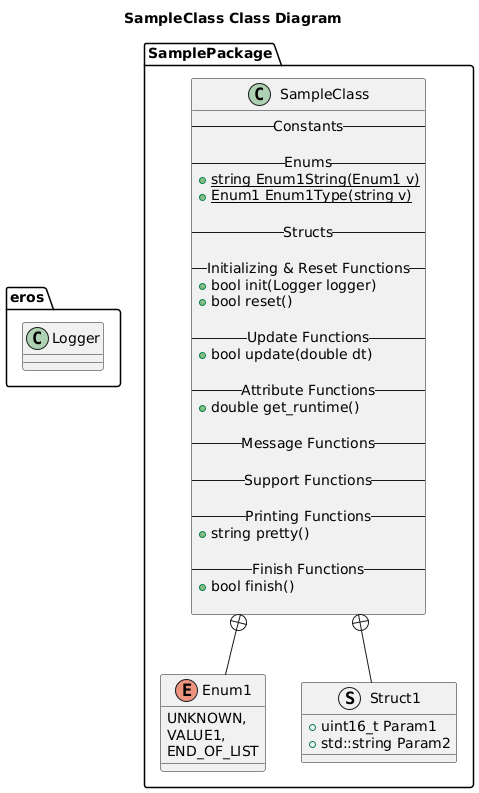

The diagram above was rendered by PlantUML. Its source (embedded in the PNG):
@startuml
title SampleClass Class Diagram
package eros {
    class Logger
}
namespace SamplePackage {
    enum Enum1 {
        UNKNOWN,
        VALUE1,
        END_OF_LIST
    }
    struct Struct1 {
        +uint16_t Param1
        +std::string Param2
    }
    class SampleClass {
        -- Constants --

        -- Enums --
        +{static} string Enum1String(Enum1 v)
        +{static} Enum1 Enum1Type(string v)

        -- Structs --

        -- Initializing & Reset Functions --
        +bool init(Logger logger)
        +bool reset()

        -- Update Functions --
        +bool update(double dt)
        
        -- Attribute Functions --
        +double get_runtime()

        -- Message Functions --

        -- Support Functions --

        -- Printing Functions --
        +string pretty()

        -- Finish Functions --
        +bool finish()

    }

    SampleClass +-- Enum1
    SampleClass +-- Struct1

}

@enduml